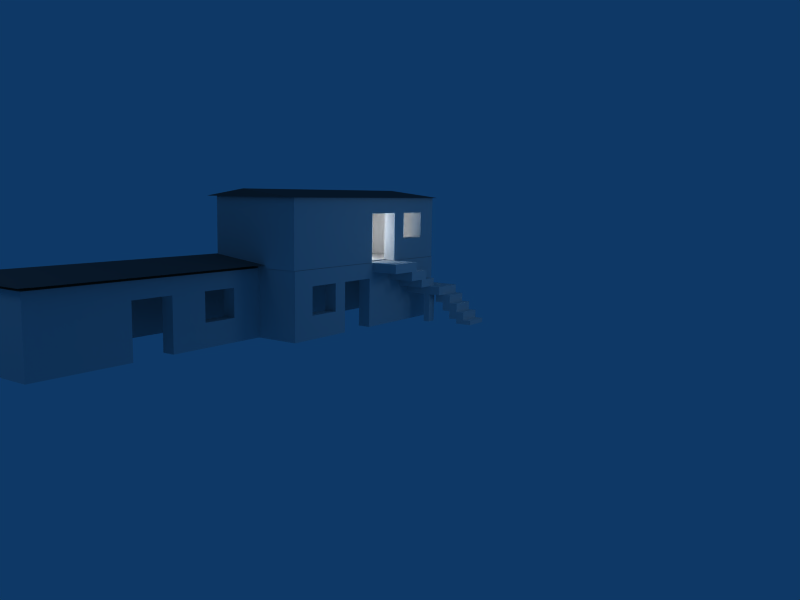 # Source: favela2.blend  (saved by Blender 2.49.2; exported with 4.5.12 LTS)
import bpy
from mathutils import Matrix  # noqa: F401  (used for matrix-valued properties, if any)

bpy.ops.wm.read_factory_settings(use_empty=True)
scene = bpy.context.scene
scene.name = 'Scene'

# ---- collections
col_collection_1 = bpy.data.collections.new('Collection 1'); scene.collection.children.link(col_collection_1)

# ---- materials (node trees are filled in below, after node groups)
mat_material_001 = bpy.data.materials.new('Material.001')
mat_material_001.alpha_threshold = 0.0
mat_material_001.roughness = 0.5
mat_material_001.line_color = (0.0, 0.0, 0.0, 1.0)
mat_cemento = bpy.data.materials.new('Cemento')
mat_cemento.alpha_threshold = 0.0
mat_cemento.roughness = 0.5
mat_cemento.line_color = (0.0, 0.0, 0.0, 1.0)
mat_tettoia = bpy.data.materials.new('Tettoia')
mat_tettoia.alpha_threshold = 0.0
mat_tettoia.diffuse_color = (0.3563, 0.3563, 0.3563, 1.0)
mat_tettoia.roughness = 0.5
mat_tettoia.line_color = (0.0, 0.0, 0.0, 1.0)
mat_material_002 = bpy.data.materials.new('Material.002')
mat_material_002.alpha_threshold = 0.0
mat_material_002.roughness = 0.5
mat_material_002.specular_intensity = 0.0
mat_material_002.line_color = (0.0, 0.0, 0.0, 1.0)

# ---- material node trees

# ---- world
world_world = bpy.data.worlds.new('World'); scene.world = world_world
world_world.color = (0.05656, 0.2208, 0.4)
world_world.use_sun_shadow = False
world_world.sun_shadow_jitter_overblur = 0.0
world_world.cycles.sampling_method = 'MANUAL'
world_world.cycles.sample_map_resolution = 256

# ---- cameras
cam_camera = bpy.data.cameras.new('Camera')
cam_camera.passepartout_alpha = 0.2
cam_camera.clip_end = 100.0
cam_camera.lens = 35.0
cam_camera.ortho_scale = 7.314
cam_camera.show_passepartout = False
cam_camera.show_safe_areas = True
cam_camera.dof.focus_distance = 0.0
cam_camera.dof.aperture_fstop = 128.0

# ---- lights
light_spot_003 = bpy.data.lights.new('Spot.003', 'POINT')
light_spot_003.transmission_factor = 0.0
light_spot_003.cutoff_distance = 30.0
light_spot_003.energy = 100.0
light_spot_003.shadow_buffer_clip_start = 1.001
light_spot_003.shadow_soft_size = 1.0
light_spot_003.shadow_maximum_resolution = 0.006
light_spot_003.use_absolute_resolution = True
light_spot_003.cycles.use_multiple_importance_sampling = False
light_spot_002 = bpy.data.lights.new('Spot.002', 'POINT')
light_spot_002.transmission_factor = 0.0
light_spot_002.cutoff_distance = 30.0
light_spot_002.energy = 100.0
light_spot_002.shadow_buffer_clip_start = 1.001
light_spot_002.shadow_soft_size = 1.0
light_spot_002.shadow_maximum_resolution = 0.006
light_spot_002.use_absolute_resolution = True
light_spot_002.cycles.use_multiple_importance_sampling = False
light_spot_001 = bpy.data.lights.new('Spot.001', 'POINT')
light_spot_001.transmission_factor = 0.0
light_spot_001.cutoff_distance = 30.0
light_spot_001.energy = 100.0
light_spot_001.shadow_buffer_clip_start = 1.001
light_spot_001.shadow_soft_size = 1.0
light_spot_001.shadow_maximum_resolution = 0.006
light_spot_001.use_absolute_resolution = True
light_spot_001.cycles.use_multiple_importance_sampling = False
light_spot = bpy.data.lights.new('Spot', 'POINT')
light_spot.transmission_factor = 0.0
light_spot.cutoff_distance = 30.0
light_spot.energy = 100.0
light_spot.shadow_buffer_clip_start = 1.001
light_spot.shadow_soft_size = 1.0
light_spot.shadow_maximum_resolution = 0.006
light_spot.use_absolute_resolution = True
light_spot.cycles.use_multiple_importance_sampling = False

# ---- meshes
me_cube_004 = bpy.data.meshes.new('Cube.004')
me_cube_004.from_pydata([(1.0, 1.0, 0.1015), (1.0, -2.708, 0.1015), (-1.0, -2.708, 0.1015), (-1.0, 1.0, 0.1015), (1.0, 1.0, 1.0), (1.0, -2.708, 1.0), (-1.0, -2.708, 1.0), (-1.0, 1.0, 1.0), (0.55, -2.708, 0.1015), (0.55, 1.0, 0.1015), (0.55, -2.708, 1.0), (0.55, 1.0, 1.0), (0.55, 1.0, -0.7958), (0.55, -2.708, -0.7958), (1.0, -2.708, -0.7958), (1.0, 1.0, -0.7958), (1.957, 1.0, -0.7958), (1.957, -2.708, -0.7958), (1.957, -2.708, 0.1015), (1.957, 1.0, 0.1015), (1.526, 1.0, -0.7958), (1.526, -2.708, -0.7958), (1.526, -2.708, 0.1015), (1.526, 1.0, 0.1015), (1.526, -2.708, -1.58), (1.526, 1.0, -1.58), (1.957, -2.708, -1.58), (1.957, 1.0, -1.58), (2.328, 1.0, -1.58), (2.328, -2.708, -1.58), (2.328, 1.0, -0.7958), (2.328, -2.708, -0.7958), (2.328, -2.708, -0.7958), (2.328, 1.0, -0.7958), (2.328, -2.708, -1.58), (2.328, 1.0, -1.58), (2.328, 1.0, -1.58), (2.328, -2.708, -1.58), (2.328, 1.0, -0.7958), (2.328, -2.708, -0.7958), (2.328, -2.708, -0.7958), (2.328, 1.0, -0.7958), (2.328, -2.708, -1.58), (2.328, 1.0, -1.58), (2.755, 1.0, -0.7958), (2.755, -2.708, -0.7958), (2.755, -2.708, -1.58), (2.755, 1.0, -1.58), (2.755, 1.0, -2.396), (2.755, -2.708, -2.396), (2.328, 1.0, -2.396), (2.328, -2.708, -2.396), (2.328, -2.708, -2.396), (2.328, 1.0, -2.396), (2.328, 1.0, -2.396), (2.328, -2.708, -2.396), (2.328, -2.708, -2.396), (2.328, 1.0, -2.396), (4.137, -2.708, -2.396), (4.137, 1.0, -2.396), (4.137, 1.0, -1.58), (4.137, -2.708, -1.58), (4.137, -4.298, -1.58), (4.137, -4.298, -2.396), (2.755, -4.298, -2.396), (2.755, -4.298, -1.58), (2.755, -3.163, -1.58), (4.137, -3.163, -1.58), (4.137, -3.163, -2.396), (2.755, -3.163, -2.396), (2.755, -3.163, -3.194), (4.137, -3.163, -3.194), (2.755, -4.298, -3.194), (4.137, -4.298, -3.194), (4.137, -5.398, -3.194), (2.755, -5.398, -3.194), (2.755, -5.398, -2.396), (4.137, -5.398, -2.396), (2.755, -5.398, -3.994), (4.137, -5.398, -3.994), (4.137, -4.298, -3.994), (2.755, -4.298, -3.994), (4.137, -6.521, -3.994), (2.755, -6.521, -3.994), (2.755, -6.521, -3.194), (4.137, -6.521, -3.194), (2.755, -6.521, -4.733), (4.137, -6.521, -4.733), (4.137, -5.398, -4.733), (2.755, -5.398, -4.733), (4.137, -7.602, -4.733), (2.755, -7.602, -4.733), (2.755, -7.602, -3.994), (4.137, -7.602, -3.994), (2.755, -7.602, -5.156), (4.137, -7.602, -5.156), (4.137, -6.521, -5.156), (2.755, -6.521, -5.156), (4.137, -8.704, -5.156), (2.755, -8.704, -5.156), (2.755, -8.704, -4.733), (4.137, -8.704, -4.733), (2.328, -4.305, -2.396), (2.328, -4.305, -2.396), (2.328, -4.305, -2.396), (2.328, -4.305, -2.396), (2.755, -4.305, -2.396), (2.755, -4.305, -1.58), (2.328, -4.305, -1.58), (2.328, -4.305, -1.58), (2.328, -4.305, -1.58), (2.328, -4.305, -1.58), (2.851, -2.709, -5.156), (2.851, -2.709, -2.396), (2.851, -1.879, -2.396), (2.851, -1.879, -5.156), (2.337, -2.709, -5.156), (2.337, -2.709, -2.396), (2.337, -1.879, -2.396), (2.337, -1.879, -5.156)], [], [(0, 4, 5, 1), (2, 6, 7, 3), (8, 2, 3, 9), (4, 11, 10, 5), (11, 7, 6, 10), (5, 10, 8, 1), (10, 6, 2, 8), (0, 9, 11, 4), (9, 3, 7, 11), (8, 9, 12, 13), (9, 0, 15, 12), (1, 8, 13, 14), (14, 13, 12, 15), (19, 18, 17, 16), (15, 20, 21, 14), (14, 21, 22, 1), (21, 17, 18, 22), (0, 23, 20, 15), (23, 19, 16, 20), (23, 0, 1, 22), (22, 18, 19, 23), (21, 20, 25, 24), (17, 21, 24, 26), (20, 16, 27, 25), (25, 27, 26, 24), (27, 28, 29, 26), (16, 30, 28, 27), (26, 29, 31, 17), (17, 31, 30, 16), (30, 31, 32, 33), (31, 29, 34, 32), (28, 30, 33, 35), (35, 33, 38, 36), (32, 34, 37, 39), (33, 32, 39, 38), (38, 39, 40, 41), (39, 37, 42, 40), (36, 38, 41, 43), (44, 45, 46, 47), (41, 44, 47, 43), (42, 46, 45, 40), (40, 45, 44, 41), (43, 47, 48, 50), (36, 43, 50, 53), (35, 36, 53, 54), (28, 35, 54, 57), (29, 28, 57, 56), (56, 57, 54, 55), (55, 54, 53, 52), (52, 53, 50, 51), (50, 48, 49, 51), (49, 48, 59, 58), (48, 47, 60, 59), (47, 46, 61, 60), (60, 61, 58, 59), (65, 64, 63, 62), (46, 66, 67, 61), (66, 65, 62, 67), (61, 67, 68, 58), (67, 62, 63, 68), (58, 68, 69, 49), (49, 69, 66, 46), (69, 64, 65, 66), (69, 68, 71, 70), (64, 69, 70, 72), (68, 63, 73, 71), (71, 73, 72, 70), (73, 63, 77, 74), (64, 72, 75, 76), (63, 64, 76, 77), (77, 76, 75, 74), (75, 72, 81, 78), (73, 74, 79, 80), (72, 73, 80, 81), (81, 80, 79, 78), (79, 74, 85, 82), (75, 78, 83, 84), (74, 75, 84, 85), (85, 84, 83, 82), (83, 78, 89, 86), (79, 82, 87, 88), (78, 79, 88, 89), (89, 88, 87, 86), (87, 82, 93, 90), (83, 86, 91, 92), (82, 83, 92, 93), (93, 92, 91, 90), (91, 86, 97, 94), (87, 90, 95, 96), (86, 87, 96, 97), (97, 96, 95, 94), (95, 90, 101, 98), (94, 95, 98, 99), (91, 94, 99, 100), (90, 91, 100, 101), (101, 100, 99, 98), (56, 55, 103, 102), (29, 56, 102, 111), (55, 52, 104, 103), (52, 51, 105, 104), (49, 46, 107, 106), (51, 49, 106, 105), (46, 42, 108, 107), (42, 37, 109, 108), (37, 34, 110, 109), (34, 29, 111, 110), (107, 108, 105, 106), (108, 109, 104, 105), (109, 110, 103, 104), (110, 111, 102, 103), (114, 115, 112, 113), (116, 119, 118, 117), (112, 116, 117, 113), (113, 117, 118, 114), (114, 118, 119, 115), (115, 119, 116, 112)])
_uv = me_cube_004.uv_layers.new(name='UVTex')
_uv.uv.foreach_set('vector', [0.146, 0.146, 0.854, 0.146, 0.854, 0.854, 0.146, 0.854, 0.01816, 0.6594, 0.3262, 0.6594, 0.3262, 0.9674, 0.01816, 0.9674, 0.146, 0.146, 0.854, 0.146, 0.854, 0.854, 0.146, 0.854, 0.4237, 0.7857, 0.5862, 0.7857, 0.5862, 0.9482, 0.4237, 0.9482, 0.1585, 0.1004, 0.9051, 0.1004, 0.9051, 0.8469, 0.1585, 0.8469, 0.3129, 0.02303, 0.5541, 0.03319, 0.5541, 0.3544, 0.3129, 0.3442, 0.5555, 0.03545, 0.8737, 0.03545, 0.8737, 0.3536, 0.5555, 0.3536, 0.146, 0.146, 0.854, 0.146, 0.854, 0.854, 0.146, 0.854, 0.146, 0.146, 0.854, 0.146, 0.854, 0.854, 0.146, 0.854, 0.146, 0.146, 0.854, 0.146, 0.854, 0.854, 0.146, 0.854, 0.146, 0.146, 0.854, 0.146, 0.854, 0.854, 0.146, 0.854, 0.2029, 0.2677, 0.5412, 0.2677, 0.5412, 0.6059, 0.2029, 0.6059, 0.146, 0.146, 0.854, 0.146, 0.854, 0.854, 0.146, 0.854, 0.146, 0.146, 0.854, 0.146, 0.854, 0.854, 0.146, 0.854, 0.146, 0.146, 0.854, 0.146, 0.854, 0.854, 0.146, 0.854, 0.146, 0.146, 0.854, 0.146, 0.854, 0.854, 0.146, 0.854, 0.146, 0.146, 0.854, 0.146, 0.854, 0.854, 0.146, 0.854, 0.146, 0.146, 0.854, 0.146, 0.854, 0.854, 0.146, 0.854, 0.146, 0.146, 0.854, 0.146, 0.854, 0.854, 0.146, 0.854, 0.04557, 0.5001, 0.2403, 0.5001, 0.2403, 0.6949, 0.04557, 0.6949, 0.2436, 0.4942, 0.4543, 0.4942, 0.4543, 0.7048, 0.2436, 0.7048, 0.146, 0.146, 0.854, 0.146, 0.854, 0.854, 0.146, 0.854, 0.146, 0.146, 0.854, 0.146, 0.854, 0.854, 0.146, 0.854, 0.146, 0.146, 0.854, 0.146, 0.854, 0.854, 0.146, 0.854, 0.146, 0.146, 0.854, 0.146, 0.854, 0.854, 0.146, 0.854, 0.146, 0.146, 0.854, 0.146, 0.854, 0.854, 0.146, 0.854, 0.146, 0.146, 0.854, 0.146, 0.854, 0.854, 0.146, 0.854, 0.146, 0.146, 0.854, 0.146, 0.854, 0.854, 0.146, 0.854, 0.003196, 0.2154, 0.4017, 0.2154, 0.4017, 0.614, 0.003196, 0.614, 0.146, 0.146, 0.854, 0.146, 0.854, 0.854, 0.146, 0.854, 0.146, 0.146, 0.854, 0.146, 0.854, 0.854, 0.146, 0.854, 0.146, 0.146, 0.854, 0.146, 0.854, 0.854, 0.146, 0.854, 0.146, 0.146, 0.854, 0.146, 0.854, 0.854, 0.146, 0.854, 0.146, 0.146, 0.854, 0.146, 0.854, 0.854, 0.146, 0.854, 0.146, 0.146, 0.854, 0.146, 0.854, 0.854, 0.146, 0.854, 0.146, 0.146, 0.854, 0.146, 0.854, 0.854, 0.146, 0.854, 0.146, 0.146, 0.854, 0.146, 0.854, 0.854, 0.146, 0.854, 0.146, 0.146, 0.854, 0.146, 0.854, 0.854, 0.146, 0.854, 0.146, 0.146, 0.854, 0.146, 0.854, 0.854, 0.146, 0.854, 0.146, 0.146, 0.854, 0.146, 0.854, 0.854, 0.146, 0.854, 0.146, 0.146, 0.854, 0.146, 0.854, 0.854, 0.146, 0.854, 0.4045, 0.2134, 0.803, 0.2134, 0.803, 0.6119, 0.4045, 0.6119, 0.146, 0.146, 0.854, 0.146, 0.854, 0.854, 0.146, 0.854, 0.146, 0.146, 0.854, 0.146, 0.854, 0.854, 0.146, 0.854, 0.146, 0.146, 0.854, 0.146, 0.854, 0.854, 0.146, 0.854, 0.146, 0.146, 0.854, 0.146, 0.854, 0.854, 0.146, 0.854, 0.5435, 0.2522, 0.9051, 0.2522, 0.9051, 0.6138, 0.5435, 0.6138, 0.146, 0.146, 0.854, 0.146, 0.854, 0.854, 0.146, 0.854, 0.146, 0.146, 0.854, 0.146, 0.854, 0.854, 0.146, 0.854, 0.146, 0.146, 0.854, 0.146, 0.854, 0.854, 0.146, 0.854, 0.146, 0.146, 0.854, 0.146, 0.854, 0.854, 0.146, 0.854, 0.146, 0.146, 0.854, 0.146, 0.854, 0.854, 0.146, 0.854, 0.146, 0.146, 0.854, 0.146, 0.854, 0.854, 0.146, 0.854, 0.3893, 0.5083, 0.6351, 0.5083, 0.6351, 1.042, 0.3893, 1.042, 0.146, 0.146, 0.854, 0.146, 0.854, 0.854, 0.146, 0.854, 0.146, 0.146, 0.854, 0.146, 0.854, 0.854, 0.146, 0.854, 0.6449, 0.5159, 0.3856, 0.5159, 0.3856, 0.2566, 0.6449, 0.2566, 0.3912, 0.01798, 0.624, 0.01798, 0.624, 0.2508, 0.3912, 0.2508, 0.146, 0.146, 0.854, 0.146, 0.854, 0.854, 0.146, 0.854, 0.146, 0.146, 0.854, 0.146, 0.854, 0.854, 0.146, 0.854, 0.146, 0.146, 0.854, 0.146, 0.854, 0.854, 0.146, 0.854, 0.146, 0.146, 0.854, 0.146, 0.854, 0.854, 0.146, 0.854, 0.146, 0.146, 0.854, 0.146, 0.854, 0.854, 0.146, 0.854, 0.146, 0.146, 0.854, 0.146, 0.854, 0.854, 0.146, 0.854, 0.146, 0.146, 0.854, 0.146, 0.854, 0.854, 0.146, 0.854, 0.146, 0.146, 0.854, 0.146, 0.854, 0.854, 0.146, 0.854, 0.146, 0.146, 0.854, 0.146, 0.854, 0.854, 0.146, 0.854, 0.146, 0.146, 0.854, 0.146, 0.854, 0.854, 0.146, 0.854, 0.146, 0.146, 0.854, 0.146, 0.854, 0.854, 0.146, 0.854, 0.146, 0.146, 0.854, 0.146, 0.854, 0.854, 0.146, 0.854, 0.146, 0.146, 0.854, 0.146, 0.854, 0.854, 0.146, 0.854, 0.146, 0.146, 0.854, 0.146, 0.854, 0.854, 0.146, 0.854, 0.146, 0.146, 0.854, 0.146, 0.854, 0.854, 0.146, 0.854, 0.146, 0.146, 0.854, 0.146, 0.854, 0.854, 0.146, 0.854, 0.146, 0.146, 0.854, 0.146, 0.854, 0.854, 0.146, 0.854, 0.146, 0.146, 0.854, 0.146, 0.854, 0.854, 0.146, 0.854, 0.146, 0.146, 0.854, 0.146, 0.854, 0.854, 0.146, 0.854, 0.146, 0.146, 0.854, 0.146, 0.854, 0.854, 0.146, 0.854, 0.146, 0.146, 0.854, 0.146, 0.854, 0.854, 0.146, 0.854, 0.146, 0.146, 0.854, 0.146, 0.854, 0.854, 0.146, 0.854, 0.146, 0.146, 0.854, 0.146, 0.854, 0.854, 0.146, 0.854, 0.146, 0.146, 0.854, 0.146, 0.854, 0.854, 0.146, 0.854, 0.146, 0.146, 0.854, 0.146, 0.854, 0.854, 0.146, 0.854, 0.146, 0.146, 0.854, 0.146, 0.854, 0.854, 0.146, 0.854, 0.146, 0.146, 0.854, 0.146, 0.854, 0.854, 0.146, 0.854, 0.146, 0.146, 0.854, 0.146, 0.854, 0.854, 0.146, 0.854, 0.146, 0.146, 0.854, 0.146, 0.854, 0.854, 0.146, 0.854, 0.146, 0.146, 0.854, 0.146, 0.854, 0.854, 0.146, 0.854, 0.146, 0.146, 0.854, 0.146, 0.854, 0.854, 0.146, 0.854, 0.146, 0.146, 0.854, 0.146, 0.854, 0.854, 0.146, 0.854, 0.146, 0.146, 0.854, 0.146, 0.854, 0.854, 0.146, 0.854, 0.146, 0.146, 0.854, 0.146, 0.854, 0.854, 0.146, 0.854, 0.146, 0.146, 0.854, 0.146, 0.854, 0.854, 0.146, 0.854, 0.146, 0.146, 0.854, 0.146, 0.854, 0.854, 0.146, 0.854, 0.146, 0.146, 0.854, 0.146, 0.854, 0.854, 0.146, 0.854, 0.146, 0.146, 0.854, 0.146, 0.854, 0.854, 0.146, 0.854, 0.146, 0.146, 0.854, 0.146, 0.854, 0.854, 0.146, 0.854, 0.146, 0.146, 0.854, 0.146, 0.854, 0.854, 0.146, 0.854, 0.146, 0.146, 0.854, 0.146, 0.854, 0.854, 0.146, 0.854, 0.146, 0.146, 0.854, 0.146, 0.854, 0.854, 0.146, 0.854, 0.146, 0.146, 0.854, 0.146, 0.854, 0.854, 0.146, 0.854, 0.146, 0.146, 0.854, 0.146, 0.854, 0.854, 0.146, 0.854, 0.146, 0.146, 0.854, 0.146, 0.854, 0.854, 0.146, 0.854, 0.146, 0.146, 0.854, 0.146, 0.854, 0.854, 0.146, 0.854, 0.146, 0.146, 0.854, 0.146, 0.854, 0.854, 0.146, 0.854, 0.146, 0.146, 0.854, 0.146, 0.854, 0.854, 0.146, 0.854, 0.146, 0.146, 0.854, 0.146, 0.854, 0.854, 0.146, 0.854, 0.146, 0.146, 0.854, 0.146, 0.854, 0.854, 0.146, 0.854, 0.146, 0.146, 0.854, 0.146, 0.854, 0.854, 0.146, 0.854, 0.146, 0.146, 0.854, 0.146, 0.854, 0.854, 0.146, 0.854, 0.146, 0.146, 0.854, 0.146, 0.854, 0.854, 0.146, 0.854, 0.146, 0.146, 0.854, 0.146, 0.854, 0.854, 0.146, 0.854, 0.146, 0.146, 0.854, 0.146, 0.854, 0.854, 0.146, 0.854, 0.146, 0.146, 0.854, 0.146, 0.854, 0.854, 0.146, 0.854, 0.146, 0.146, 0.854, 0.146, 0.854, 0.854, 0.146, 0.854, 0.146, 0.146, 0.854, 0.146, 0.854, 0.854, 0.146, 0.854])
me_cube_004.materials.append(mat_material_001)
me_cube_004.use_remesh_preserve_volume = False
me_cube_004.use_remesh_preserve_attributes = False
me_cube_004.use_mirror_vertex_groups = False
me_cube_004.update()
me_plane_003 = bpy.data.meshes.new('Plane.003')
me_plane_003.from_pydata([(0.7713, 1.0, 0.0), (0.7713, 0.2366, 0.0), (-1.042, 0.2366, 0.0), (-1.042, 1.0, 0.0)], [], [(0, 3, 2, 1)])
me_plane_003.materials.append(mat_cemento)
me_plane_003.use_remesh_preserve_volume = False
me_plane_003.use_remesh_preserve_attributes = False
me_plane_003.use_mirror_vertex_groups = False
me_plane_003.update()
me_plane_002 = bpy.data.meshes.new('Plane.002')
me_plane_002.from_pydata([(3.614, 0.911, -0.3322), (3.614, -1.01, -0.03829), (-3.614, -1.01, -0.03829), (-3.614, 0.911, -0.3322), (3.614, 2.271, -0.9279), (-3.614, 2.271, -0.9279)], [], [(0, 3, 2, 1), (1, 2, 5, 4), (0, 4, 5, 3), (0, 1, 4), (2, 3, 5)])
_uv = me_plane_002.uv_layers.new(name='UVTex')
_uv.uv.foreach_set('vector', [1.0, 0.4029, 5.984e-07, 0.4029, 7.647e-07, 0.0, 1.0, 2.078e-06, 0.0, 0.0, 1.0, 0.0, 1.0, 1.0, 0.0, 1.0, 1.0, 0.4029, 1.0, 0.7107, 0.0, 0.7107, 5.984e-07, 0.4029, 0.0, 0.0, 1.0, 0.0, 1.0, 1.0, 0.0, 0.0, 1.0, 0.0, 1.0, 1.0])
me_plane_002.materials.append(mat_tettoia)
me_plane_002.use_remesh_preserve_volume = False
me_plane_002.use_remesh_preserve_attributes = False
me_plane_002.use_mirror_vertex_groups = False
me_plane_002.update()
me_cube_003 = bpy.data.meshes.new('Cube.003')
me_cube_003.from_pydata([(3.005, 0.4102, 0.009299), (3.005, 0.01017, 0.009299), (-3.986, 0.01017, 0.009299), (-3.986, 0.4102, 0.009299), (3.005, 0.4102, 2.009), (3.005, 0.01017, 2.009), (-3.986, 0.01017, 2.009), (-3.986, 0.4102, 2.009), (-0.4392, 0.01017, 0.009299), (-0.4392, 0.4102, 0.009299), (-0.4392, 0.01017, 2.009), (-0.4392, 0.4102, 2.009), (0.7762, 0.01017, 0.009299), (0.7762, 0.4102, 0.009299), (0.7762, 0.01017, 2.009), (0.7762, 0.4102, 2.009), (3.005, 0.01017, 1.529), (3.005, 0.4102, 1.529), (-3.986, 0.01017, 1.529), (-3.986, 0.4102, 1.529), (-0.4392, 0.01017, 1.529), (-0.4392, 0.4102, 1.529), (0.7762, 0.01017, 1.529), (0.7762, 0.4102, 1.529), (3.005, 0.01017, 0.6933), (3.005, 0.4102, 0.6933), (-3.986, 0.01017, 0.6933), (-3.986, 0.4102, 0.6933), (-0.4392, 0.01017, 0.6933), (-0.4392, 0.4102, 0.6933), (0.7762, 0.01017, 0.6933), (0.7762, 0.4102, 0.6933), (1.268, 0.01017, 0.009299), (1.268, 0.4102, 0.009299), (1.268, 0.01017, 2.009), (1.268, 0.4102, 2.009), (1.268, 0.01017, 1.529), (1.268, 0.4102, 1.529), (1.268, 0.01017, 0.6933), (1.268, 0.4102, 0.6933), (2.299, 0.01017, 0.009299), (2.299, 0.4102, 0.009299), (2.299, 0.01017, 2.009), (2.299, 0.4102, 2.009), (2.299, 0.01017, 1.529), (2.299, 0.4102, 1.529), (2.299, 0.01017, 0.6933), (2.299, 0.4102, 0.6933), (2.577, 0.01017, 0.009299), (2.577, 0.4102, 0.009299), (2.577, 0.01017, 2.009), (2.577, 0.4102, 2.009), (2.577, 0.01017, 1.529), (2.577, 0.4102, 1.529), (2.577, 0.01017, 0.6933), (2.577, 0.4102, 0.6933), (-3.557, 0.01017, 0.009299), (-3.557, 0.4102, 0.009299), (-3.557, 0.01017, 2.009), (-3.557, 0.4102, 2.009), (-3.557, 0.01017, 1.529), (-3.557, 0.4102, 1.529), (-3.557, 0.01017, 0.6933), (-3.557, 0.4102, 0.6933), (-3.54, 3.012, 0.6933), (-3.54, 3.012, 1.529), (-3.54, 3.012, 2.009), (-3.54, 3.012, 0.0093), (-3.986, 3.013, 0.6933), (-3.986, 3.013, 1.529), (-3.986, 3.013, 2.009), (-3.986, 3.013, 0.009299), (2.577, 3.01, 0.6933), (2.577, 3.01, 1.529), (2.577, 3.01, 2.009), (2.577, 3.01, 0.009299), (3.005, 3.01, 0.6933), (3.005, 3.01, 1.529), (3.005, 3.01, 2.009), (3.005, 3.01, 0.009299), (2.577, 2.646, 1.529), (2.577, 2.646, 0.6933), (2.577, 2.646, 0.009299), (2.577, 2.646, 2.009), (3.005, 2.646, 2.009), (3.005, 2.646, 0.009299), (3.005, 2.646, 0.6933), (3.005, 2.646, 1.529), (-3.54, 2.648, 2.009), (-3.54, 2.648, 0.0093), (-3.54, 2.648, 0.6933), (-3.54, 2.648, 1.529), (-3.986, 2.649, 2.009), (-3.986, 2.649, 0.009299), (-3.986, 2.649, 1.529), (-3.986, 2.649, 0.6933)], [], [(15, 11, 10, 14), (17, 4, 5, 16), (18, 6, 7, 19), (10, 20, 22, 14), (21, 11, 15, 23), (0, 25, 24, 1), (25, 17, 16, 24), (2, 26, 27, 3), (26, 18, 19, 27), (8, 9, 29, 28), (20, 28, 29, 21), (20, 21, 23, 22), (22, 23, 31, 30), (12, 30, 31, 13), (13, 33, 32, 12), (35, 15, 14, 34), (22, 36, 34, 14), (15, 35, 37, 23), (30, 38, 36, 22), (12, 32, 38, 30), (33, 13, 31, 39), (23, 37, 39, 31), (33, 41, 40, 32), (43, 35, 34, 42), (36, 44, 42, 34), (35, 43, 45, 37), (32, 40, 46, 38), (41, 33, 39, 47), (36, 38, 39, 37), (38, 46, 47, 39), (44, 45, 47, 46), (36, 37, 45, 44), (41, 49, 48, 40), (49, 0, 1, 48), (4, 51, 50, 5), (51, 43, 42, 50), (44, 52, 50, 42), (52, 16, 5, 50), (43, 51, 53, 45), (46, 54, 52, 44), (54, 24, 16, 52), (40, 48, 54, 46), (48, 1, 24, 54), (49, 41, 47, 55), (45, 53, 55, 47), (8, 56, 57, 9), (56, 2, 3, 57), (11, 59, 58, 10), (59, 7, 6, 58), (18, 60, 58, 6), (60, 20, 10, 58), (59, 11, 21, 61), (26, 62, 60, 18), (62, 28, 20, 60), (2, 56, 62, 26), (56, 8, 28, 62), (63, 29, 9, 57), (61, 21, 29, 63), (70, 66, 65, 69), (68, 64, 67, 71), (69, 65, 64, 68), (74, 78, 77, 73), (79, 75, 72, 76), (73, 77, 76, 72), (53, 80, 81, 55), (55, 81, 82, 49), (51, 83, 80, 53), (4, 84, 83, 51), (84, 78, 74, 83), (85, 0, 49, 82), (82, 75, 79, 85), (25, 86, 87, 17), (86, 76, 77, 87), (0, 85, 86, 25), (85, 79, 76, 86), (17, 87, 84, 4), (87, 77, 78, 84), (80, 83, 88, 91), (82, 81, 90, 89), (81, 80, 91, 90), (83, 74, 66, 88), (75, 82, 89, 67), (74, 73, 65, 66), (72, 75, 67, 64), (73, 72, 64, 65), (91, 65, 64, 90), (90, 64, 67, 89), (88, 66, 65, 91), (63, 90, 91, 61), (57, 89, 90, 63), (61, 91, 88, 59), (59, 88, 92, 7), (88, 66, 70, 92), (3, 93, 89, 57), (93, 71, 67, 89), (19, 94, 95, 27), (94, 69, 68, 95), (27, 95, 93, 3), (95, 68, 71, 93), (7, 92, 94, 19), (92, 70, 69, 94)])
_uv = me_cube_003.uv_layers.new(name='UVTex')
_uv.uv.foreach_set('vector', [0.0, 0.0, 1.0, 0.0, 1.0, 1.0, 0.0, 1.0, -0.1921, 0.8194, -0.1921, 1.121, -0.4431, 1.121, -0.4431, 0.8194, -0.8434, 0.2132, -0.8531, -0.1948, -0.5131, -0.2029, -0.5039, 0.2052, 0.206, 1.83, 0.2061, 1.129, 0.6706, 1.129, 0.6706, 1.83, 4.904e-08, 0.5982, 0.0, 3.433e-07, 1.0, 0.0, 1.0, 0.5982, -0.1921, -0.1343, -0.1921, 0.2948, -0.4431, 0.2948, -0.4431, -0.1343, -0.1921, 0.2948, -0.1921, 0.8194, -0.4431, 0.8194, -0.4431, 0.2948, -0.8117, 1.501, -0.826, 0.9221, -0.4871, 0.9139, -0.4731, 1.493, -0.826, 0.9221, -0.8434, 0.2132, -0.5039, 0.2052, -0.4871, 0.9139, 0.2962, 0.8889, 0.03591, 0.8989, 0.03159, 0.6386, 0.2918, 0.6287, 0.37, 1.024, 0.3654, 0.5644, 0.5657, 0.5598, 0.5703, 1.019, 0.6795, 0.6755, 0.9454, 0.6904, 0.939, 0.9564, 0.673, 0.9415, 0.8277, 0.803, -0.2966, 0.7826, -0.2877, -0.3417, 0.8366, -0.3213, 0.4724, 0.9101, 0.4966, -0.2555, 1.005, -0.2313, 0.9804, 0.9343, 0.0, 0.0, 1.0, 0.0, 1.0, 1.0, 0.0, 1.0, 0.0, 0.0, 1.0, 0.0, 1.0, 1.0, 0.0, 1.0, 0.6706, 1.129, 1.079, 1.129, 1.079, 1.83, 0.6706, 1.83, 0.6442, 0.0, 0.6442, 1.0, 8.8e-07, 1.0, 0.0, 3.2e-07, 0.6706, 0.322, 1.079, 0.322, 1.079, 1.129, 0.6706, 1.129, 0.6706, -0.8334, 1.078, -0.8334, 1.079, 0.322, 0.6706, 0.322, 0.0, 1.0, 0.0, 0.0, 0.918, 5.6e-07, 0.918, 1.0, 1.0, 0.0, 1.0, 0.8913, 1.426e-07, 0.8913, 0.0, 0.0, 0.0, 0.0, 1.0, 0.0, 1.0, 1.0, 0.0, 1.0, 0.0, 0.0, 1.0, 0.0, 1.0, 1.0, 0.0, 1.0, 1.079, 1.129, 1.472, 1.129, 1.472, 1.83, 1.079, 1.83, 2.313e-07, 0.0, 1.0, 1.446e-08, 1.0, 0.7055, 0.0, 0.7055, 1.078, -0.8334, 1.472, -0.8334, 1.472, 0.322, 1.079, 0.322, 1.527e-07, 1.0, 0.0, 0.0, 0.4381, 0.0, 0.4381, 1.0, 0.3112, 0.5633, 1.102, 0.5416, 1.112, 1.333, 0.3207, 1.354, 0.1989, 1.239, 0.1947, 0.7703, 0.3991, 0.7661, 0.4033, 1.235, 1.089, 0.8593, 0.3365, 0.8281, 0.3502, 0.07565, 1.103, 0.1069, 0.178, 0.2642, 0.1735, -0.2329, 0.3902, -0.2374, 0.3946, 0.2597, 0.0, 0.0, 1.0, 0.0, 1.0, 1.0, 0.0, 1.0, 0.0, 0.0, 1.0, 0.0, 1.0, 1.0, 0.0, 1.0, 0.0, 0.0, 1.0, 0.0, 1.0, 1.0, 0.0, 1.0, 0.0, 0.0, 1.0, 0.0, 1.0, 1.0, 0.0, 1.0, 1.472, 1.129, 1.672, 1.129, 1.672, 1.83, 1.472, 1.83, 1.672, 1.129, 1.836, 1.129, 1.836, 1.83, 1.672, 1.83, 0.6911, 0.6876, 0.6912, 0.6071, 0.7271, 0.6197, 0.7295, 0.7109, 1.472, 0.322, 1.672, 0.322, 1.672, 1.129, 1.472, 1.129, 1.672, 0.322, 1.836, 0.322, 1.836, 1.129, 1.672, 1.129, 1.472, -0.8334, 1.672, -0.8334, 1.672, 0.322, 1.472, 0.322, 1.672, -0.8334, 1.836, -0.8334, 1.836, 0.322, 1.672, 0.322, 1.071, 0.8788, 1.059, 0.9291, 0.9514, 0.8998, 0.961, 0.8626, 0.7295, 0.7109, 0.7271, 0.6197, 0.961, 0.8626, 0.9514, 0.8998, 0.0, 0.0, 1.0, 0.0, 1.0, 1.0, 0.0, 1.0, 0.0, 0.0, 1.0, 0.0, 1.0, 1.0, 0.0, 1.0, 0.0, 0.0, 1.0, 0.0, 1.0, 1.0, 0.0, 1.0, 0.0, 0.0, 1.0, 0.0, 1.0, 1.0, 0.0, 1.0, -0.8361, 1.129, -0.6723, 1.129, -0.6723, 1.83, -0.8361, 1.83, -0.6723, 1.129, 0.2061, 1.129, 0.206, 1.83, -0.6723, 1.83, 0.0, 6.212e-08, 1.0, 0.0, 1.0, 0.2332, 7.646e-08, 0.2332, -0.836, 0.322, -0.6723, 0.322, -0.6723, 1.129, -0.8361, 1.129, -0.6723, 0.322, 0.2061, 0.322, 0.2061, 1.129, -0.6723, 1.129, -0.836, -0.8334, -0.6723, -0.8334, -0.6723, 0.322, -0.836, 0.322, -0.6723, -0.8334, 0.2061, -0.8334, 0.2061, 0.322, -0.6723, 0.322, 0.0, 0.0, 1.0, 3.823e-08, 1.0, 0.3323, 7.646e-08, 0.3323, 0.0, 0.0, 1.0, 0.0, 1.0, 0.4061, 0.0, 0.4061, -1.364, -0.2447, -0.9658, -0.2591, -0.9725, 0.2055, -1.363, 0.1823, -1.36, 0.8715, -0.992, 0.8649, -0.9847, 1.431, -1.351, 1.439, -1.363, 0.1823, -0.9725, 0.2055, -0.992, 0.8649, -1.36, 0.8715, 3.29, -0.195, 3.695, -0.1766, 3.675, 0.2778, 3.304, 0.2856, 3.663, 1.5, 3.315, 1.497, 3.321, 0.9359, 3.669, 0.9418, 3.304, 0.2856, 3.675, 0.2778, 3.669, 0.9418, 3.321, 0.9359, 0.0, 1.066e-07, 1.0, 0.0, 1.0, 0.5664, 0.0, 0.5664, 0.0, 0.0, 1.0, 1.066e-07, 1.0, 0.4634, 0.0, 0.4634, 0.0, 5.331e-08, 1.0, 0.0, 1.0, 0.3252, 1.333e-08, 0.3252, 0.0, 0.0, 1.0, 0.0, 1.0, 1.0, 0.0, 1.0, 0.0, 0.0, 1.0, 0.0, 1.0, 1.0, 0.0, 1.0, 0.0, 0.0, 1.0, 0.0, 1.0, 1.0, 0.0, 1.0, 0.0, 0.0, 1.0, 0.0, 1.0, 1.0, 0.0, 1.0, -0.1921, 0.2948, 1.211, 0.2948, 1.211, 0.8194, -0.1921, 0.8194, 1.211, 0.2948, 1.439, 0.2948, 1.439, 0.8194, 1.211, 0.8194, -0.1921, -0.1343, 1.211, -0.1343, 1.211, 0.2948, -0.1921, 0.2948, 1.211, -0.1343, 1.439, -0.1343, 1.439, 0.2948, 1.211, 0.2948, -0.1921, 0.8194, 1.211, 0.8194, 1.211, 1.121, -0.1921, 1.121, 1.211, 0.8194, 1.439, 0.8194, 1.439, 1.121, 1.211, 1.121, 0.9945, 0.0, 1.0, 0.1972, 0.005478, 0.1972, 0.0, 1.607e-06, 0.9976, 3.395e-06, 1.0, 0.1985, 0.002371, 0.1985, 0.0, 0.0, 1.0, 0.0, 1.0, 0.207, 7.795e-08, 0.207, 0.0, 2.338e-07, 0.0, 0.0, 1.0, 0.0, 1.0, 1.0, 0.0, 1.0, 0.0, 0.0, 1.0, 0.0, 1.0, 1.0, 0.0, 1.0, 3.29, -0.195, 3.304, 0.2856, -0.9725, 0.2055, -0.9658, -0.2591, 3.321, 0.9359, 3.315, 1.497, -0.9847, 1.431, -0.992, 0.8649, 3.304, 0.2856, 3.321, 0.9359, -0.992, 0.8649, -0.9725, 0.2055, 0.0, 0.0, 1.0, 0.0, 1.0, 1.0, 0.0, 1.0, 0.0, 0.0, 1.0, 0.0, 1.0, 1.0, 0.0, 1.0, 0.0, 0.0, 1.0, 0.0, 1.0, 1.0, 0.0, 1.0, 0.0, 0.0, 1.0, 0.0, 1.0, 0.566, 9.324e-08, 0.566, 0.0, 0.0, 1.0, 0.0, 1.0, 0.4631, 1.199e-07, 0.4631, 0.0, 0.0, 1.0, 2.131e-07, 1.0, 0.325, 6.66e-08, 0.325, 0.0, 0.0, 1.0, 0.0, 1.0, 1.0, 0.0, 1.0, 0.0, 0.0, 1.0, 0.0, 1.0, 1.0, 0.0, 1.0, 0.0, 0.0, 1.0, 0.0, 1.0, 1.0, 0.0, 1.0, 0.0, 0.0, 1.0, 0.0, 1.0, 1.0, 0.0, 1.0, -0.5039, 0.2052, 1.399, 0.1746, 1.409, 0.8741, -0.4871, 0.9139, 1.399, 0.1746, 1.711, 0.1767, 1.714, 0.8693, 1.409, 0.8741, -0.4871, 0.9139, 1.409, 0.8741, 1.419, 1.446, -0.4731, 1.493, 1.409, 0.8741, 1.714, 0.8693, 1.723, 1.439, 1.419, 1.446, -0.5131, -0.2029, 1.392, -0.2433, 1.399, 0.1746, -0.5039, 0.2052, 1.392, -0.2433, 1.71, -0.2524, 1.711, 0.1767, 1.399, 0.1746])
me_cube_003.materials.append(mat_material_002)
me_cube_003.use_remesh_preserve_volume = False
me_cube_003.use_remesh_preserve_attributes = False
me_cube_003.use_mirror_vertex_groups = False
me_cube_003.update()
me_cube = bpy.data.meshes.new('Cube')
me_cube.from_pydata([(3.005, 0.4102, 0.009299), (3.005, 0.01017, 0.009299), (-3.986, 0.01017, 0.009299), (-3.986, 0.4102, 0.009299), (3.005, 0.4102, 2.009), (3.005, 0.01017, 2.009), (-3.986, 0.01017, 2.009), (-3.986, 0.4102, 2.009), (-0.4113, 0.01017, 0.009299), (-0.4113, 0.4102, 0.009299), (-0.4113, 0.01017, 2.009), (-0.4113, 0.4102, 2.009), (0.8041, 0.01017, 0.009299), (0.8041, 0.4102, 0.009299), (0.8041, 0.01017, 2.009), (0.8041, 0.4102, 2.009), (3.005, 0.01017, 1.529), (3.005, 0.4102, 1.529), (-3.986, 0.01017, 1.529), (-3.986, 0.4102, 1.529), (-0.4113, 0.01017, 1.529), (-0.4113, 0.4102, 1.529), (0.8041, 0.01017, 1.529), (0.8041, 0.4102, 1.529), (3.005, 0.01017, 0.6933), (3.005, 0.4102, 0.6933), (-3.986, 0.01017, 0.6933), (-3.986, 0.4102, 0.6933), (-0.4113, 0.01017, 0.6933), (-0.4113, 0.4102, 0.6933), (0.8041, 0.01017, 0.6933), (0.8041, 0.4102, 0.6933), (1.245, 0.01017, 0.009299), (1.245, 0.4102, 0.009299), (1.245, 0.01017, 2.009), (1.245, 0.4102, 2.009), (1.245, 0.01017, 1.529), (1.245, 0.4102, 1.529), (1.245, 0.01017, 0.6933), (1.245, 0.4102, 0.6933), (2.275, 0.01017, 0.009299), (2.275, 0.4102, 0.009299), (2.275, 0.01017, 2.009), (2.275, 0.4102, 2.009), (2.275, 0.01017, 1.529), (2.275, 0.4102, 1.529), (2.275, 0.01017, 0.6933), (2.275, 0.4102, 0.6933), (2.577, 0.01017, 0.009299), (2.577, 0.4102, 0.009299), (2.577, 0.01017, 2.009), (2.577, 0.4102, 2.009), (2.577, 0.01017, 1.529), (2.577, 0.4102, 1.529), (2.577, 0.01017, 0.6933), (2.577, 0.4102, 0.6933), (-3.557, 0.01017, 0.009299), (-3.557, 0.4102, 0.009299), (-3.557, 0.01017, 2.009), (-3.557, 0.4102, 2.009), (-3.557, 0.01017, 1.529), (-3.557, 0.4102, 1.529), (-3.557, 0.01017, 0.6933), (-3.557, 0.4102, 0.6933), (-3.54, 3.012, 0.6933), (-3.54, 3.012, 1.529), (-3.54, 3.012, 2.009), (-3.54, 3.012, 0.0093), (-3.986, 3.013, 0.6933), (-3.986, 3.013, 1.529), (-3.986, 3.013, 2.009), (-3.986, 3.013, 0.009299), (2.577, 3.01, 0.6933), (2.577, 3.01, 1.529), (2.577, 3.01, 2.009), (2.577, 3.01, 0.009299), (3.005, 3.01, 0.6933), (3.005, 3.01, 1.529), (3.005, 3.01, 2.009), (3.005, 3.01, 0.009299), (2.577, 2.646, 1.529), (2.577, 2.646, 0.6933), (2.577, 2.646, 0.009299), (2.577, 2.646, 2.009), (3.005, 2.646, 2.009), (3.005, 2.646, 0.009299), (3.005, 2.646, 0.6933), (3.005, 2.646, 1.529), (-3.54, 2.648, 2.009), (-3.54, 2.648, 0.0093), (-3.54, 2.648, 0.6933), (-3.54, 2.648, 1.529), (-3.986, 2.649, 2.009), (-3.986, 2.649, 0.009299), (-3.986, 2.649, 1.529), (-3.986, 2.649, 0.6933)], [], [(15, 11, 10, 14), (17, 4, 5, 16), (18, 6, 7, 19), (10, 20, 22, 14), (21, 11, 15, 23), (0, 25, 24, 1), (25, 17, 16, 24), (2, 26, 27, 3), (26, 18, 19, 27), (8, 9, 29, 28), (20, 28, 29, 21), (20, 21, 23, 22), (22, 23, 31, 30), (12, 30, 31, 13), (13, 33, 32, 12), (35, 15, 14, 34), (22, 36, 34, 14), (15, 35, 37, 23), (30, 38, 36, 22), (12, 32, 38, 30), (33, 13, 31, 39), (23, 37, 39, 31), (33, 41, 40, 32), (43, 35, 34, 42), (36, 44, 42, 34), (35, 43, 45, 37), (32, 40, 46, 38), (41, 33, 39, 47), (36, 38, 39, 37), (38, 46, 47, 39), (44, 45, 47, 46), (36, 37, 45, 44), (41, 49, 48, 40), (49, 0, 1, 48), (4, 51, 50, 5), (51, 43, 42, 50), (44, 52, 50, 42), (52, 16, 5, 50), (43, 51, 53, 45), (46, 54, 52, 44), (54, 24, 16, 52), (40, 48, 54, 46), (48, 1, 24, 54), (49, 41, 47, 55), (45, 53, 55, 47), (8, 56, 57, 9), (56, 2, 3, 57), (11, 59, 58, 10), (59, 7, 6, 58), (18, 60, 58, 6), (60, 20, 10, 58), (59, 11, 21, 61), (26, 62, 60, 18), (62, 28, 20, 60), (2, 56, 62, 26), (56, 8, 28, 62), (63, 29, 9, 57), (61, 21, 29, 63), (70, 66, 65, 69), (68, 64, 67, 71), (69, 65, 64, 68), (74, 78, 77, 73), (79, 75, 72, 76), (73, 77, 76, 72), (53, 80, 81, 55), (55, 81, 82, 49), (51, 83, 80, 53), (4, 84, 83, 51), (84, 78, 74, 83), (85, 0, 49, 82), (82, 75, 79, 85), (25, 86, 87, 17), (86, 76, 77, 87), (0, 85, 86, 25), (85, 79, 76, 86), (17, 87, 84, 4), (87, 77, 78, 84), (80, 83, 88, 91), (82, 81, 90, 89), (81, 80, 91, 90), (83, 74, 66, 88), (75, 82, 89, 67), (74, 73, 65, 66), (72, 75, 67, 64), (73, 72, 64, 65), (91, 65, 64, 90), (90, 64, 67, 89), (88, 66, 65, 91), (63, 90, 91, 61), (57, 89, 90, 63), (61, 91, 88, 59), (59, 88, 92, 7), (88, 66, 70, 92), (3, 93, 89, 57), (93, 71, 67, 89), (19, 94, 95, 27), (94, 69, 68, 95), (27, 95, 93, 3), (95, 68, 71, 93), (7, 92, 94, 19), (92, 70, 69, 94)])
_uv = me_cube.uv_layers.new(name='UVTex')
_uv.uv.foreach_set('vector', [0.0, 0.0, 1.0, 0.0, 1.0, 1.0, 0.0, 1.0, -0.1921, 0.8194, -0.1921, 1.121, -0.4431, 1.121, -0.4431, 0.8194, -0.8434, 0.2132, -0.8531, -0.1948, -0.5131, -0.2029, -0.5039, 0.2052, 0.206, 1.83, 0.2061, 1.129, 0.6706, 1.129, 0.6706, 1.83, 0.0, 0.0, 1.0, 0.0, 1.0, 1.0, 0.0, 1.0, -0.1921, -0.1343, -0.1921, 0.2948, -0.4431, 0.2948, -0.4431, -0.1343, -0.1921, 0.2948, -0.1921, 0.8194, -0.4431, 0.8194, -0.4431, 0.2948, -0.8117, 1.501, -0.826, 0.9221, -0.4871, 0.9139, -0.4731, 1.493, -0.826, 0.9221, -0.8434, 0.2132, -0.5039, 0.2052, -0.4871, 0.9139, 0.2962, 0.8889, 0.03591, 0.8989, 0.03159, 0.6386, 0.2918, 0.6287, 0.37, 1.024, 0.3654, 0.5644, 0.5657, 0.5598, 0.5703, 1.019, 0.6795, 0.6755, 0.9454, 0.6904, 0.939, 0.9564, 0.673, 0.9415, 0.8277, 0.803, -0.2966, 0.7826, -0.2877, -0.3417, 0.8366, -0.3213, 0.4724, 0.9101, 0.4966, -0.2555, 1.005, -0.2313, 0.9804, 0.9343, 0.0, 0.0, 1.0, 0.0, 1.0, 1.0, 0.0, 1.0, 0.0, 0.0, 1.0, 0.0, 1.0, 1.0, 0.0, 1.0, 0.6706, 1.129, 1.079, 1.129, 1.079, 1.83, 0.6706, 1.83, 0.0, 0.0, 1.0, 0.0, 1.0, 1.0, 0.0, 1.0, 0.6706, 0.322, 1.079, 0.322, 1.079, 1.129, 0.6706, 1.129, 0.6706, -0.8334, 1.078, -0.8334, 1.079, 0.322, 0.6706, 0.322, 0.0, 0.0, 1.0, 0.0, 1.0, 1.0, 0.0, 1.0, 0.0, 0.0, 1.0, 0.0, 1.0, 1.0, 0.0, 1.0, 0.0, 0.0, 1.0, 0.0, 1.0, 1.0, 0.0, 1.0, 0.0, 0.0, 1.0, 0.0, 1.0, 1.0, 0.0, 1.0, 1.079, 1.129, 1.472, 1.129, 1.472, 1.83, 1.079, 1.83, 0.0, 0.0, 1.0, 0.0, 1.0, 1.0, 0.0, 1.0, 1.078, -0.8334, 1.472, -0.8334, 1.472, 0.322, 1.079, 0.322, 7.636e-08, 1.0, 0.0, 3.818e-08, 0.4381, 0.0, 0.4381, 1.0, 0.3112, 0.5633, 1.102, 0.5416, 1.112, 1.333, 0.3207, 1.354, 0.1989, 1.239, 0.1947, 0.7703, 0.3991, 0.7661, 0.4033, 1.235, 1.089, 0.8593, 0.3365, 0.8281, 0.3502, 0.07565, 1.103, 0.1069, 0.178, 0.2642, 0.1735, -0.2329, 0.3902, -0.2374, 0.3946, 0.2597, 0.0, 0.0, 1.0, 0.0, 1.0, 1.0, 0.0, 1.0, 0.0, 0.0, 1.0, 0.0, 1.0, 1.0, 0.0, 1.0, 0.0, 0.0, 1.0, 0.0, 1.0, 1.0, 0.0, 1.0, 0.0, 0.0, 1.0, 0.0, 1.0, 1.0, 0.0, 1.0, 1.472, 1.129, 1.672, 1.129, 1.672, 1.83, 1.472, 1.83, 1.672, 1.129, 1.836, 1.129, 1.836, 1.83, 1.672, 1.83, 0.0, 0.0, 1.0, 0.0, 1.0, 1.0, 0.0, 1.0, 1.472, 0.322, 1.672, 0.322, 1.672, 1.129, 1.472, 1.129, 1.672, 0.322, 1.836, 0.322, 1.836, 1.129, 1.672, 1.129, 1.472, -0.8334, 1.672, -0.8334, 1.672, 0.322, 1.472, 0.322, 1.672, -0.8334, 1.836, -0.8334, 1.836, 0.322, 1.672, 0.322, 0.0, 0.0, 1.0, 0.0, 1.0, 1.0, 0.0, 1.0, 0.0, 0.0, 1.0, 0.0, 1.0, 1.0, 0.0, 1.0, 0.0, 0.0, 1.0, 0.0, 1.0, 1.0, 0.0, 1.0, 0.0, 0.0, 1.0, 0.0, 1.0, 1.0, 0.0, 1.0, 1.007, 1.008, 0.008023, 1.008, 0.007451, 0.8331, 1.007, 0.8331, 0.0, 0.0, 1.0, 0.0, 1.0, 1.0, 0.0, 1.0, -0.8361, 1.129, -0.6723, 1.129, -0.6723, 1.83, -0.8361, 1.83, -0.6723, 1.129, 0.2061, 1.129, 0.206, 1.83, -0.6723, 1.83, -0.5729, -0.5517, 1.573, -0.5517, 1.573, -0.05577, -0.5729, -0.05577, -0.836, 0.322, -0.6723, 0.322, -0.6723, 1.129, -0.8361, 1.129, -0.6723, 0.322, 0.2061, 0.322, 0.2061, 1.129, -0.6723, 1.129, -0.836, -0.8334, -0.6723, -0.8334, -0.6723, 0.322, -0.836, 0.322, -0.6723, -0.8334, 0.2061, -0.8334, 0.2061, 0.322, -0.6723, 0.322, -0.5729, 0.808, 1.573, 0.808, 1.573, 1.515, -0.5729, 1.515, -0.5729, -0.05577, 1.573, -0.05577, 1.573, 0.808, -0.5729, 0.808, -1.364, -0.2447, -0.9658, -0.2591, -0.9725, 0.2055, -1.363, 0.1823, -1.36, 0.8715, -0.992, 0.8649, -0.9847, 1.431, -1.351, 1.439, -1.363, 0.1823, -0.9725, 0.2055, -0.992, 0.8649, -1.36, 0.8715, 3.29, -0.195, 3.695, -0.1766, 3.675, 0.2778, 3.304, 0.2856, 3.663, 1.5, 3.315, 1.497, 3.321, 0.9359, 3.669, 0.9418, 3.304, 0.2856, 3.675, 0.2778, 3.669, 0.9418, 3.321, 0.9359, -0.2082, 0.09329, 0.9463, 0.09329, 0.9463, 0.7472, -0.2082, 0.7472, -0.2082, 0.7472, 0.9463, 0.7472, 0.9463, 1.282, -0.2082, 1.282, -0.2082, -0.2821, 0.9463, -0.2821, 0.9463, 0.09329, -0.2082, 0.09329, 0.0, 0.0, 1.0, 0.0, 1.0, 1.0, 0.0, 1.0, 0.0, 0.0, 1.0, 0.0, 1.0, 1.0, 0.0, 1.0, 0.0, 0.0, 1.0, 0.0, 1.0, 1.0, 0.0, 1.0, 0.0, 0.0, 1.0, 0.0, 1.0, 1.0, 0.0, 1.0, -0.1921, 0.2948, 1.211, 0.2948, 1.211, 0.8194, -0.1921, 0.8194, 1.211, 0.2948, 1.439, 0.2948, 1.439, 0.8194, 1.211, 0.8194, -0.1921, -0.1343, 1.211, -0.1343, 1.211, 0.2948, -0.1921, 0.2948, 1.211, -0.1343, 1.439, -0.1343, 1.439, 0.2948, 1.211, 0.2948, -0.1921, 0.8194, 1.211, 0.8194, 1.211, 1.121, -0.1921, 1.121, 1.211, 0.8194, 1.439, 0.8194, 1.439, 1.121, 1.211, 1.121, 2.015, 0.6153, 2.031, 1.218, -1.007, 1.218, -1.024, 0.6153, 2.007, -0.6184, 2.015, -0.0138, -1.024, -0.0138, -1.031, -0.6184, 2.015, -0.0138, 2.015, 0.6153, -1.024, 0.6153, -1.024, -0.0138, 0.0, 0.0, 1.0, 0.0, 1.0, 1.0, 0.0, 1.0, 0.0, 0.0, 1.0, 0.0, 1.0, 1.0, 0.0, 1.0, 3.29, -0.195, 3.304, 0.2856, -0.9725, 0.2055, -0.9658, -0.2591, 3.321, 0.9359, 3.315, 1.497, -0.9847, 1.431, -0.992, 0.8649, 3.304, 0.2856, 3.321, 0.9359, -0.992, 0.8649, -0.9725, 0.2055, 0.0, 0.0, 1.0, 0.0, 1.0, 1.0, 0.0, 1.0, 0.0, 0.0, 1.0, 0.0, 1.0, 1.0, 0.0, 1.0, 0.0, 0.0, 1.0, 0.0, 1.0, 1.0, 0.0, 1.0, -0.5421, 0.1101, 1.281, 0.1101, 1.281, 1.142, -0.5421, 1.142, -0.5421, -0.734, 1.281, -0.734, 1.281, 0.1101, -0.5421, 0.1101, -0.5421, 1.142, 1.281, 1.142, 1.281, 1.734, -0.5421, 1.734, 0.0, 0.0, 1.0, 0.0, 1.0, 1.0, 0.0, 1.0, 0.0, 0.0, 1.0, 0.0, 1.0, 1.0, 0.0, 1.0, 0.0, 0.0, 1.0, 0.0, 1.0, 1.0, 0.0, 1.0, 0.0, 0.0, 1.0, 0.0, 1.0, 1.0, 0.0, 1.0, 1.331e-08, 4.659e-08, 1.0, 0.0, 1.0, 0.5657, 0.0, 0.5657, 1.399, 0.1746, 1.711, 0.1767, 1.714, 0.8693, 1.409, 0.8741, 0.0, 1.065e-07, 1.0, 0.0, 1.0, 0.4628, 6.656e-08, 0.4628, 1.409, 0.8741, 1.714, 0.8693, 1.723, 1.439, 1.419, 1.446, -0.5131, -0.2029, 1.392, -0.2433, 1.399, 0.1746, -0.5039, 0.2052, 1.392, -0.2433, 1.71, -0.2524, 1.711, 0.1767, 1.399, 0.1746])
me_cube.materials.append(mat_material_002)
me_cube.use_remesh_preserve_volume = False
me_cube.use_remesh_preserve_attributes = False
me_cube.use_mirror_vertex_groups = False
me_cube.update()
me_plane = bpy.data.meshes.new('Plane')
me_plane.from_pydata([(3.614, 0.911, -0.3322), (3.614, -1.01, -0.03829), (-3.614, -1.01, -0.03829), (-3.614, 0.911, -0.3322), (3.614, 2.271, -0.9279), (-3.614, 2.271, -0.9279)], [], [(0, 3, 2, 1), (1, 2, 5, 4), (0, 4, 5, 3), (0, 1, 4), (2, 3, 5)])
_uv = me_plane.uv_layers.new(name='UVTex')
_uv.uv.foreach_set('vector', [1.0, 0.4561, 6.104e-07, 0.4561, 7.629e-07, 0.1104, 1.0, 0.1104, 0.0, 0.0, 1.0, 0.0, 1.0, 1.0, 0.0, 1.0, 1.0, 0.4561, 1.0, 0.8029, 0.0, 0.8029, 6.104e-07, 0.4561, 0.0, 0.0, 1.0, 0.0, 1.0, 1.0, 0.0, 0.0, 1.0, 0.0, 1.0, 1.0])
me_plane.materials.append(mat_tettoia)
me_plane.materials.append(mat_tettoia)
me_plane.use_remesh_preserve_volume = False
me_plane.use_remesh_preserve_attributes = False
me_plane.use_mirror_vertex_groups = False
me_plane.update()
me_cube_001 = bpy.data.meshes.new('Cube.001')
me_cube_001.from_pydata([(3.005, 0.4102, 0.009299), (3.005, 0.01017, 0.009299), (-3.986, 0.01017, 0.009299), (-3.986, 0.4102, 0.009299), (3.005, 0.4102, 2.009), (3.005, 0.01017, 2.009), (-3.986, 0.01017, 2.009), (-3.986, 0.4102, 2.009), (-1.259, 0.01017, 0.009299), (-1.259, 0.4102, 0.009299), (-1.259, 0.01017, 2.009), (-1.259, 0.4102, 2.009), (-0.04398, 0.01017, 0.009299), (-0.04398, 0.4102, 0.009299), (-0.04398, 0.01017, 2.009), (-0.04398, 0.4102, 2.009), (3.005, 0.01017, 1.529), (3.005, 0.4102, 1.529), (-3.986, 0.01017, 1.529), (-3.986, 0.4102, 1.529), (-1.259, 0.01017, 1.529), (-1.259, 0.4102, 1.529), (-0.04398, 0.01017, 1.529), (-0.04398, 0.4102, 1.529), (3.005, 0.01017, 0.6933), (3.005, 0.4102, 0.6933), (-3.986, 0.01017, 0.6933), (-3.986, 0.4102, 0.6933), (-1.259, 0.01017, 0.6933), (-1.259, 0.4102, 0.6933), (-0.04398, 0.01017, 0.6933), (-0.04398, 0.4102, 0.6933), (1.023, 0.01017, 0.009299), (1.023, 0.4102, 0.009299), (1.023, 0.01017, 2.009), (1.023, 0.4102, 2.009), (1.023, 0.01017, 1.529), (1.023, 0.4102, 1.529), (1.023, 0.01017, 0.6933), (1.023, 0.4102, 0.6933), (2.054, 0.01017, 0.009299), (2.054, 0.4102, 0.009299), (2.054, 0.01017, 2.009), (2.054, 0.4102, 2.009), (2.054, 0.01017, 1.529), (2.054, 0.4102, 1.529), (2.054, 0.01017, 0.6933), (2.054, 0.4102, 0.6933), (2.577, 0.01017, 0.009299), (2.577, 0.4102, 0.009299), (2.577, 0.01017, 2.009), (2.577, 0.4102, 2.009), (2.577, 0.01017, 1.529), (2.577, 0.4102, 1.529), (2.577, 0.01017, 0.6933), (2.577, 0.4102, 0.6933), (-3.557, 0.01017, 0.009299), (-3.557, 0.4102, 0.009299), (-3.557, 0.01017, 2.009), (-3.557, 0.4102, 2.009), (-3.557, 0.01017, 1.529), (-3.557, 0.4102, 1.529), (-3.557, 0.01017, 0.6933), (-3.557, 0.4102, 0.6933), (-3.54, 3.012, 0.6933), (-3.54, 3.012, 1.529), (-3.54, 3.012, 2.009), (-3.54, 3.012, 0.0093), (-3.986, 3.013, 0.6933), (-3.986, 3.013, 1.529), (-3.986, 3.013, 2.009), (-3.986, 3.013, 0.009299), (2.577, 3.01, 0.6933), (2.577, 3.01, 1.529), (2.577, 3.01, 2.009), (2.577, 3.01, 0.009299), (3.005, 3.01, 0.6933), (3.005, 3.01, 1.529), (3.005, 3.01, 2.009), (3.005, 3.01, 0.009299), (2.577, 2.646, 1.529), (2.577, 2.646, 0.6933), (2.577, 2.646, 0.009299), (2.577, 2.646, 2.009), (3.005, 2.646, 2.009), (3.005, 2.646, 0.009299), (3.005, 2.646, 0.6933), (3.005, 2.646, 1.529), (-3.54, 2.648, 2.009), (-3.54, 2.648, 0.0093), (-3.54, 2.648, 0.6933), (-3.54, 2.648, 1.529), (-3.986, 2.649, 2.009), (-3.986, 2.649, 0.009299), (-3.986, 2.649, 1.529), (-3.986, 2.649, 0.6933)], [], [(15, 11, 10, 14), (17, 4, 5, 16), (18, 6, 7, 19), (10, 20, 22, 14), (21, 11, 15, 23), (0, 25, 24, 1), (25, 17, 16, 24), (2, 26, 27, 3), (26, 18, 19, 27), (8, 9, 29, 28), (20, 28, 29, 21), (20, 21, 23, 22), (22, 23, 31, 30), (12, 30, 31, 13), (13, 33, 32, 12), (35, 15, 14, 34), (22, 36, 34, 14), (15, 35, 37, 23), (30, 38, 36, 22), (12, 32, 38, 30), (33, 13, 31, 39), (23, 37, 39, 31), (33, 41, 40, 32), (43, 35, 34, 42), (36, 44, 42, 34), (35, 43, 45, 37), (32, 40, 46, 38), (41, 33, 39, 47), (36, 38, 39, 37), (38, 46, 47, 39), (44, 45, 47, 46), (36, 37, 45, 44), (41, 49, 48, 40), (49, 0, 1, 48), (4, 51, 50, 5), (51, 43, 42, 50), (44, 52, 50, 42), (52, 16, 5, 50), (43, 51, 53, 45), (46, 54, 52, 44), (54, 24, 16, 52), (40, 48, 54, 46), (48, 1, 24, 54), (49, 41, 47, 55), (45, 53, 55, 47), (8, 56, 57, 9), (56, 2, 3, 57), (11, 59, 58, 10), (59, 7, 6, 58), (18, 60, 58, 6), (60, 20, 10, 58), (59, 11, 21, 61), (26, 62, 60, 18), (62, 28, 20, 60), (2, 56, 62, 26), (56, 8, 28, 62), (63, 29, 9, 57), (61, 21, 29, 63), (70, 66, 65, 69), (68, 64, 67, 71), (69, 65, 64, 68), (74, 78, 77, 73), (79, 75, 72, 76), (73, 77, 76, 72), (53, 80, 81, 55), (55, 81, 82, 49), (51, 83, 80, 53), (4, 84, 83, 51), (84, 78, 74, 83), (85, 0, 49, 82), (82, 75, 79, 85), (25, 86, 87, 17), (86, 76, 77, 87), (0, 85, 86, 25), (85, 79, 76, 86), (17, 87, 84, 4), (87, 77, 78, 84), (80, 83, 88, 91), (82, 81, 90, 89), (81, 80, 91, 90), (83, 74, 66, 88), (75, 82, 89, 67), (74, 73, 65, 66), (72, 75, 67, 64), (73, 72, 64, 65), (91, 65, 64, 90), (90, 64, 67, 89), (88, 66, 65, 91), (63, 90, 91, 61), (57, 89, 90, 63), (61, 91, 88, 59), (59, 88, 92, 7), (88, 66, 70, 92), (3, 93, 89, 57), (93, 71, 67, 89), (19, 94, 95, 27), (94, 69, 68, 95), (27, 95, 93, 3), (95, 68, 71, 93), (7, 92, 94, 19), (92, 70, 69, 94)])
_uv = me_cube_001.uv_layers.new(name='UVTex')
_uv.uv.foreach_set('vector', [0.0, 0.0, 1.0, 0.0, 1.0, 1.0, 0.0, 1.0, -0.1921, 0.8194, -0.1921, 1.121, -0.4431, 1.121, -0.4431, 0.8194, -0.8434, 0.2132, -0.8531, -0.1948, -0.5131, -0.2029, -0.5039, 0.2052, 0.206, 1.83, 0.2061, 1.129, 0.6706, 1.129, 0.6706, 1.83, 0.0, 0.0, 1.0, 0.0, 1.0, 1.0, 0.0, 1.0, -0.1921, -0.1343, -0.1921, 0.2948, -0.4431, 0.2948, -0.4431, -0.1343, -0.1921, 0.2948, -0.1921, 0.8194, -0.4431, 0.8194, -0.4431, 0.2948, -0.8117, 1.501, -0.826, 0.9221, -0.4871, 0.9139, -0.4731, 1.493, -0.826, 0.9221, -0.8434, 0.2132, -0.5039, 0.2052, -0.4871, 0.9139, 0.2962, 0.8889, 0.03591, 0.8989, 0.03159, 0.6386, 0.2918, 0.6287, 0.37, 1.024, 0.3654, 0.5644, 0.5657, 0.5598, 0.5703, 1.019, 0.6795, 0.6755, 0.9454, 0.6904, 0.939, 0.9564, 0.673, 0.9415, 0.8277, 0.803, -0.2966, 0.7826, -0.2877, -0.3417, 0.8366, -0.3213, 0.4724, 0.9101, 0.4966, -0.2555, 1.005, -0.2313, 0.9804, 0.9343, 0.0, 0.0, 1.0, 0.0, 1.0, 1.0, 0.0, 1.0, 0.0, 0.0, 1.0, 0.0, 1.0, 1.0, 0.0, 1.0, 0.6706, 1.129, 1.079, 1.129, 1.079, 1.83, 0.6706, 1.83, 0.0, 0.0, 1.0, 0.0, 1.0, 1.0, 0.0, 1.0, 0.6706, 0.322, 1.079, 0.322, 1.079, 1.129, 0.6706, 1.129, 0.6706, -0.8334, 1.078, -0.8334, 1.079, 0.322, 0.6706, 0.322, 0.0, 0.0, 1.0, 0.0, 1.0, 1.0, 0.0, 1.0, 0.0, 0.0, 1.0, 0.0, 1.0, 1.0, 0.0, 1.0, 0.0, 0.0, 1.0, 0.0, 1.0, 1.0, 0.0, 1.0, 0.0, 0.0, 1.0, 0.0, 1.0, 1.0, 0.0, 1.0, 1.079, 1.129, 1.472, 1.129, 1.472, 1.83, 1.079, 1.83, 0.0, 0.0, 1.0, 0.0, 1.0, 1.0, 0.0, 1.0, 1.078, -0.8334, 1.472, -0.8334, 1.472, 0.322, 1.079, 0.322, 0.0, 0.0, 1.0, 0.0, 1.0, 1.0, 0.0, 1.0, 0.3112, 0.5633, 1.102, 0.5416, 1.112, 1.333, 0.3207, 1.354, 0.1989, 1.239, 0.1947, 0.7703, 0.3991, 0.7661, 0.4033, 1.235, 1.089, 0.8593, 0.3365, 0.8281, 0.3502, 0.07565, 1.103, 0.1069, 0.178, 0.2642, 0.1735, -0.2329, 0.3902, -0.2374, 0.3946, 0.2597, 0.0, 0.0, 1.0, 0.0, 1.0, 1.0, 0.0, 1.0, 0.0, 0.0, 1.0, 0.0, 1.0, 1.0, 0.0, 1.0, 0.0, 0.0, 1.0, 0.0, 1.0, 1.0, 0.0, 1.0, 0.0, 0.0, 1.0, 0.0, 1.0, 1.0, 0.0, 1.0, 1.472, 1.129, 1.672, 1.129, 1.672, 1.83, 1.472, 1.83, 1.672, 1.129, 1.836, 1.129, 1.836, 1.83, 1.672, 1.83, 0.0, 0.0, 1.0, 0.0, 1.0, 1.0, 0.0, 1.0, 1.472, 0.322, 1.672, 0.322, 1.672, 1.129, 1.472, 1.129, 1.672, 0.322, 1.836, 0.322, 1.836, 1.129, 1.672, 1.129, 1.472, -0.8334, 1.672, -0.8334, 1.672, 0.322, 1.472, 0.322, 1.672, -0.8334, 1.836, -0.8334, 1.836, 0.322, 1.672, 0.322, 0.0, 0.0, 1.0, 0.0, 1.0, 1.0, 0.0, 1.0, 0.0, 0.0, 1.0, 0.0, 1.0, 1.0, 0.0, 1.0, 0.0, 0.0, 1.0, 0.0, 1.0, 1.0, 0.0, 1.0, 0.0, 0.0, 1.0, 0.0, 1.0, 1.0, 0.0, 1.0, 0.0, 0.0, 1.0, 0.0, 1.0, 1.0, 0.0, 1.0, 0.0, 0.0, 1.0, 0.0, 1.0, 1.0, 0.0, 1.0, -0.8361, 1.129, -0.6723, 1.129, -0.6723, 1.83, -0.8361, 1.83, -0.6723, 1.129, 0.2061, 1.129, 0.206, 1.83, -0.6723, 1.83, 0.0, 0.0, 1.0, 0.0, 1.0, 1.0, 0.0, 1.0, -0.836, 0.322, -0.6723, 0.322, -0.6723, 1.129, -0.8361, 1.129, -0.6723, 0.322, 0.2061, 0.322, 0.2061, 1.129, -0.6723, 1.129, -0.836, -0.8334, -0.6723, -0.8334, -0.6723, 0.322, -0.836, 0.322, -0.6723, -0.8334, 0.2061, -0.8334, 0.2061, 0.322, -0.6723, 0.322, 0.0, 0.0, 1.0, 0.0, 1.0, 1.0, 0.0, 1.0, 0.0, 0.0, 1.0, 0.0, 1.0, 1.0, 0.0, 1.0, -1.364, -0.2447, -0.9658, -0.2591, -0.9725, 0.2055, -1.363, 0.1823, -1.36, 0.8715, -0.992, 0.8649, -0.9847, 1.431, -1.351, 1.439, -1.363, 0.1823, -0.9725, 0.2055, -0.992, 0.8649, -1.36, 0.8715, 3.29, -0.195, 3.695, -0.1766, 3.675, 0.2778, 3.304, 0.2856, 3.663, 1.5, 3.315, 1.497, 3.321, 0.9359, 3.669, 0.9418, 3.304, 0.2856, 3.675, 0.2778, 3.669, 0.9418, 3.321, 0.9359, 0.0, 0.0, 1.0, 0.0, 1.0, 1.0, 0.0, 1.0, 0.0, 0.0, 1.0, 0.0, 1.0, 1.0, 0.0, 1.0, 0.0, 0.0, 1.0, 0.0, 1.0, 1.0, 0.0, 1.0, 0.0, 0.0, 1.0, 0.0, 1.0, 1.0, 0.0, 1.0, 0.0, 0.0, 1.0, 0.0, 1.0, 1.0, 0.0, 1.0, 0.0, 0.0, 1.0, 0.0, 1.0, 1.0, 0.0, 1.0, 0.0, 0.0, 1.0, 0.0, 1.0, 1.0, 0.0, 1.0, -0.1921, 0.2948, 1.211, 0.2948, 1.211, 0.8194, -0.1921, 0.8194, 1.211, 0.2948, 1.439, 0.2948, 1.439, 0.8194, 1.211, 0.8194, -0.1921, -0.1343, 1.211, -0.1343, 1.211, 0.2948, -0.1921, 0.2948, 1.211, -0.1343, 1.439, -0.1343, 1.439, 0.2948, 1.211, 0.2948, -0.1921, 0.8194, 1.211, 0.8194, 1.211, 1.121, -0.1921, 1.121, 1.211, 0.8194, 1.439, 0.8194, 1.439, 1.121, 1.211, 1.121, 0.0, 0.0, 1.0, 0.0, 1.0, 1.0, 0.0, 1.0, 0.0, 0.0, 1.0, 0.0, 1.0, 1.0, 0.0, 1.0, 0.0, 0.0, 1.0, 0.0, 1.0, 1.0, 0.0, 1.0, 0.0, 0.0, 1.0, 0.0, 1.0, 1.0, 0.0, 1.0, 0.0, 0.0, 1.0, 0.0, 1.0, 1.0, 0.0, 1.0, 3.29, -0.195, 3.304, 0.2856, -0.9725, 0.2055, -0.9658, -0.2591, 3.321, 0.9359, 3.315, 1.497, -0.9847, 1.431, -0.992, 0.8649, 3.304, 0.2856, 3.321, 0.9359, -0.992, 0.8649, -0.9725, 0.2055, 0.0, 0.0, 1.0, 0.0, 1.0, 1.0, 0.0, 1.0, 0.0, 0.0, 1.0, 0.0, 1.0, 1.0, 0.0, 1.0, 0.0, 0.0, 1.0, 0.0, 1.0, 1.0, 0.0, 1.0, 0.0, 0.0, 1.0, 0.0, 1.0, 1.0, 0.0, 1.0, 0.0, 0.0, 1.0, 0.0, 1.0, 1.0, 0.0, 1.0, 0.0, 0.0, 1.0, 0.0, 1.0, 1.0, 0.0, 1.0, 0.0, 0.0, 1.0, 0.0, 1.0, 1.0, 0.0, 1.0, 0.0, 0.0, 1.0, 0.0, 1.0, 1.0, 0.0, 1.0, 0.0, 0.0, 1.0, 0.0, 1.0, 1.0, 0.0, 1.0, 0.0, 0.0, 1.0, 0.0, 1.0, 1.0, 0.0, 1.0, -0.5039, 0.2052, 1.399, 0.1746, 1.409, 0.8741, -0.4871, 0.9139, 1.399, 0.1746, 1.711, 0.1767, 1.714, 0.8693, 1.409, 0.8741, -0.4871, 0.9139, 1.409, 0.8741, 1.419, 1.446, -0.4731, 1.493, 1.409, 0.8741, 1.714, 0.8693, 1.723, 1.439, 1.419, 1.446, -0.5131, -0.2029, 1.392, -0.2433, 1.399, 0.1746, -0.5039, 0.2052, 1.392, -0.2433, 1.71, -0.2524, 1.711, 0.1767, 1.399, 0.1746])
me_cube_001.materials.append(mat_material_002)
me_cube_001.use_remesh_preserve_volume = False
me_cube_001.use_remesh_preserve_attributes = False
me_cube_001.use_mirror_vertex_groups = False
me_cube_001.update()
me_cube_002 = bpy.data.meshes.new('Cube.002')
me_cube_002.from_pydata([], [], [])
me_cube_002.use_remesh_preserve_volume = False
me_cube_002.use_remesh_preserve_attributes = False
me_cube_002.use_mirror_vertex_groups = False
me_cube_002.update()

# ---- objects
ob_lamp_003 = bpy.data.objects.new('Lamp.003', light_spot_003)
ob_cube_004 = bpy.data.objects.new('Cube.004', me_cube_004)
ob_plane_003 = bpy.data.objects.new('Plane.003', me_plane_003)
ob_plane_002 = bpy.data.objects.new('Plane.002', me_plane_002)
ob_cube_003 = bpy.data.objects.new('Cube.003', me_cube_003)
ob_cube_002 = bpy.data.objects.new('Cube.002', me_cube)
ob_lamp_002 = bpy.data.objects.new('Lamp.002', light_spot_002)
ob_plane = bpy.data.objects.new('Plane', me_plane)
ob_cube = bpy.data.objects.new('Cube', me_cube_001)
ob_lamp_001 = bpy.data.objects.new('Lamp.001', light_spot_001)
ob_cube_001 = bpy.data.objects.new('Cube.001', me_cube_002)
ob_lamp = bpy.data.objects.new('Lamp', light_spot)
ob_camera = bpy.data.objects.new('Camera', cam_camera)

# ---- transforms, parenting, visibility, modifiers, constraints
ob_lamp_003.location = (6.687, -2.754, 3.577)
ob_lamp_003.rotation_euler = (0.6503, 0.05522, 1.866)
ob_lamp_003.lock_rotations_4d = False
ob_lamp_003.empty_display_type = 'ARROWS'
ob_lamp_003.color = (0.0, 0.0, 0.0, 0.0)
ob_lamp_003.lineart.crease_threshold = 0.0
ob_cube_004.location = (7.161, 3.943, 1.683)
ob_cube_004.scale = (0.5832, 0.2358, 0.3249)
ob_cube_004.lock_rotations_4d = False
ob_cube_004.empty_display_type = 'ARROWS'
ob_cube_004.lineart.crease_threshold = 0.0
ob_plane_003.parent = ob_cube_004
ob_plane_003.matrix_parent_inverse = Matrix(((1.715, 0.0, 0.0, -12.28), (0.0, 4.241, 0.0, -16.72), (0.0, 0.0, 3.077, -5.179), (0.0, 0.0, 0.0, 1.0)))
ob_plane_003.location = (6.946, 3.642, 2.029)
ob_plane_003.scale = (3.622, 3.622, 3.622)
ob_plane_003.lock_rotations_4d = False
ob_plane_003.empty_display_type = 'ARROWS'
ob_plane_003.lineart.crease_threshold = 0.0
ob_plane_002.parent = ob_cube_004
ob_plane_002.matrix_parent_inverse = Matrix(((1.715, 0.0, 0.0, -12.28), (0.0, 4.241, 0.0, -16.72), (0.0, 0.0, 3.077, -5.179), (0.0, 0.0, 0.0, 1.0)))
ob_plane_002.location = (-0.5816, 6.24, 2.406)
ob_plane_002.rotation_euler = (0.2618, -0.0, 0.0)
ob_plane_002.lock_rotations_4d = False
ob_plane_002.empty_display_type = 'ARROWS'
ob_plane_002.lineart.crease_threshold = 0.0
ob_cube_003.parent = ob_cube_004
ob_cube_003.matrix_parent_inverse = Matrix(((1.715, 0.0, 0.0, -12.28), (0.0, 4.241, 0.0, -16.72), (0.0, 0.0, 3.077, -5.179), (0.0, 0.0, 0.0, 1.0)))
ob_cube_003.location = (6.959, 4.166, 2.005)
ob_cube_003.lock_rotations_4d = False
ob_cube_003.empty_display_type = 'ARROWS'
ob_cube_003.lineart.crease_threshold = 0.0
ob_cube_002.parent = ob_cube_004
ob_cube_002.matrix_parent_inverse = Matrix(((1.715, 0.0, 0.0, -12.28), (0.0, 4.241, 0.0, -16.72), (0.0, 0.0, 3.077, -5.179), (0.0, 0.0, 0.0, 1.0)))
ob_cube_002.location = (6.005, 4.161, 0.0)
ob_cube_002.rotation_euler = (0.0, -0.0, 3.142)
ob_cube_002.scale = (1.0, -1.0, 1.0)
ob_cube_002.lock_rotations_4d = False
ob_cube_002.empty_display_type = 'ARROWS'
ob_cube_002.lineart.crease_threshold = 0.0
ob_lamp_002.parent = ob_cube_004
ob_lamp_002.matrix_parent_inverse = Matrix(((1.715, 0.0, 0.0, -12.28), (0.0, 4.241, 0.0, -16.72), (0.0, 0.0, 3.077, -5.179), (0.0, 0.0, 0.0, 1.0)))
ob_lamp_002.location = (6.687, 5.679, 3.02)
ob_lamp_002.rotation_euler = (0.6503, 0.05522, 1.866)
ob_lamp_002.lock_rotations_4d = False
ob_lamp_002.empty_display_type = 'ARROWS'
ob_lamp_002.color = (0.0, 0.0, 0.0, 0.0)
ob_lamp_002.lineart.crease_threshold = 0.0
ob_plane.parent = ob_cube_004
ob_plane.matrix_parent_inverse = Matrix(((1.715, 0.0, 0.0, -12.28), (0.0, 4.241, 0.0, -16.72), (0.0, 0.0, 3.077, -5.179), (0.0, 0.0, 0.0, 1.0)))
ob_plane.location = (6.474, 5.027, 4.314)
ob_plane.rotation_euler = (0.2618, -0.0, 0.0)
ob_plane.lock_rotations_4d = False
ob_plane.empty_display_type = 'ARROWS'
ob_plane.lineart.crease_threshold = 0.0
ob_cube.parent = ob_cube_004
ob_cube.matrix_parent_inverse = Matrix(((1.715, 0.0, 0.0, -12.28), (0.0, 4.241, 0.0, -16.72), (0.0, 0.0, 3.077, -5.179), (0.0, 0.0, 0.0, 1.0)))
ob_cube.location = (0.0, 5.534, 0.0)
ob_cube.lock_rotations_4d = False
ob_cube.empty_display_type = 'ARROWS'
ob_cube.lineart.crease_threshold = 0.0
ob_lamp_001.location = (-8.103, 6.845, 6.782)
ob_lamp_001.rotation_euler = (0.6503, 0.05522, 1.866)
ob_lamp_001.lock_rotations_4d = False
ob_lamp_001.empty_display_type = 'ARROWS'
ob_lamp_001.color = (0.0, 0.0, 0.0, 0.0)
ob_lamp_001.lineart.crease_threshold = 0.0
ob_cube_001.location = (0.0, 3.545, 0.0)
ob_cube_001.lock_rotations_4d = False
ob_cube_001.empty_display_type = 'ARROWS'
ob_cube_001.lineart.crease_threshold = 0.0
ob_lamp.location = (9.759, -4.924, 5.904)
ob_lamp.rotation_euler = (0.6503, 0.05522, 1.866)
ob_lamp.lock_rotations_4d = False
ob_lamp.empty_display_type = 'ARROWS'
ob_lamp.color = (0.0, 0.0, 0.0, 0.0)
ob_lamp.lineart.crease_threshold = 0.0
ob_camera.location = (-12.81, -10.14, 4.246)
ob_camera.rotation_euler = (1.431, -0.0176, -0.9681)
ob_camera.lock_rotations_4d = False
ob_camera.empty_display_type = 'ARROWS'
ob_camera.color = (0.0, 0.0, 0.0, 0.0)
ob_camera.display_type = 'WIRE'
ob_camera.lineart.crease_threshold = 0.0

# ---- collection membership
col_collection_1.objects.link(ob_lamp_003)
col_collection_1.objects.link(ob_cube_004)
col_collection_1.objects.link(ob_plane_003)
col_collection_1.objects.link(ob_plane_002)
col_collection_1.objects.link(ob_cube_003)
col_collection_1.objects.link(ob_cube_002)
col_collection_1.objects.link(ob_lamp_002)
col_collection_1.objects.link(ob_plane)
col_collection_1.objects.link(ob_cube)
col_collection_1.objects.link(ob_lamp_001)
col_collection_1.objects.link(ob_cube_001)
col_collection_1.objects.link(ob_lamp)
col_collection_1.objects.link(ob_camera)

# ---- scene / render settings (as saved in the file)
scene.camera = ob_camera
scene.frame_start = 1; scene.frame_end = 250; scene.frame_set(1)
scene.render.engine = 'BLENDER_EEVEE_NEXT'
scene.render.image_settings.file_format = 'JPEG'
scene.render.image_settings.color_mode = 'RGB'
scene.render.image_settings.compression = 90
scene.render.resolution_x = 800
scene.render.resolution_y = 600
scene.render.fps = 25
scene.render.dither_intensity = 0.0
scene.render.use_compositing = False
scene.render.use_sequencer = False
scene.render.bake_margin = 2
scene.render.bake_bias = 0.0
scene.render.use_stamp_time = False
scene.render.use_stamp_date = False
scene.render.use_stamp_frame = False
scene.render.use_stamp_camera = False
scene.render.use_stamp_scene = False
scene.render.use_stamp_filename = False
scene.render.use_stamp_render_time = False
scene.render.stamp_font_size = 0
scene.cycles.use_denoising = False
scene.cycles.samples = 10
scene.cycles.sampling_pattern = 'TABULATED_SOBOL'
scene.cycles.light_sampling_threshold = 0.0
scene.cycles.use_adaptive_sampling = False
scene.cycles.use_light_tree = False
scene.cycles.blur_glossy = 0.0
scene.cycles.volume_bounces = 1
scene.cycles.pixel_filter_type = 'GAUSSIAN'
scene.cycles.sample_clamp_indirect = 0.0
scene.view_settings.view_transform = 'Raw'
bpy.context.view_layer.update()
